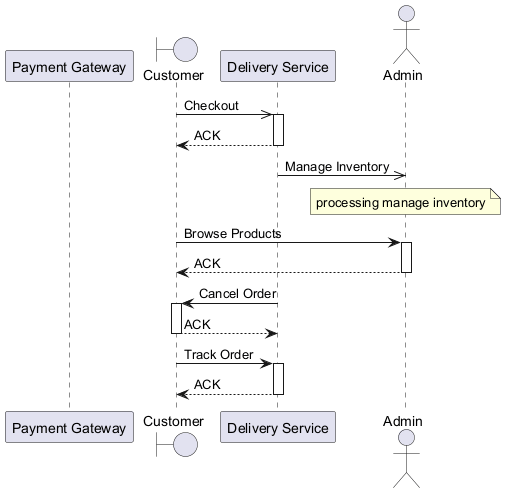

The diagram above was rendered by PlantUML. Its source (embedded in the PNG):
@startuml
skinparam backgroundColor #FFFFFF
skinparam classBackgroundColor #F1F8E9
skinparam classBorderColor #33691E
participant "Payment Gateway" as PG
boundary "Customer" as C
participant "Delivery Service" as DS
actor "Admin" as A
C ->> DS : Checkout
activate DS
DS --> C : ACK
deactivate DS
DS ->> A : Manage Inventory
note over A : processing manage inventory
C -> A : Browse Products
activate A
A --> C : ACK
deactivate A
DS -> C : Cancel Order
activate C
C --> DS : ACK
deactivate C
C -> DS : Track Order
activate DS
DS --> C : ACK
deactivate DS
@enduml